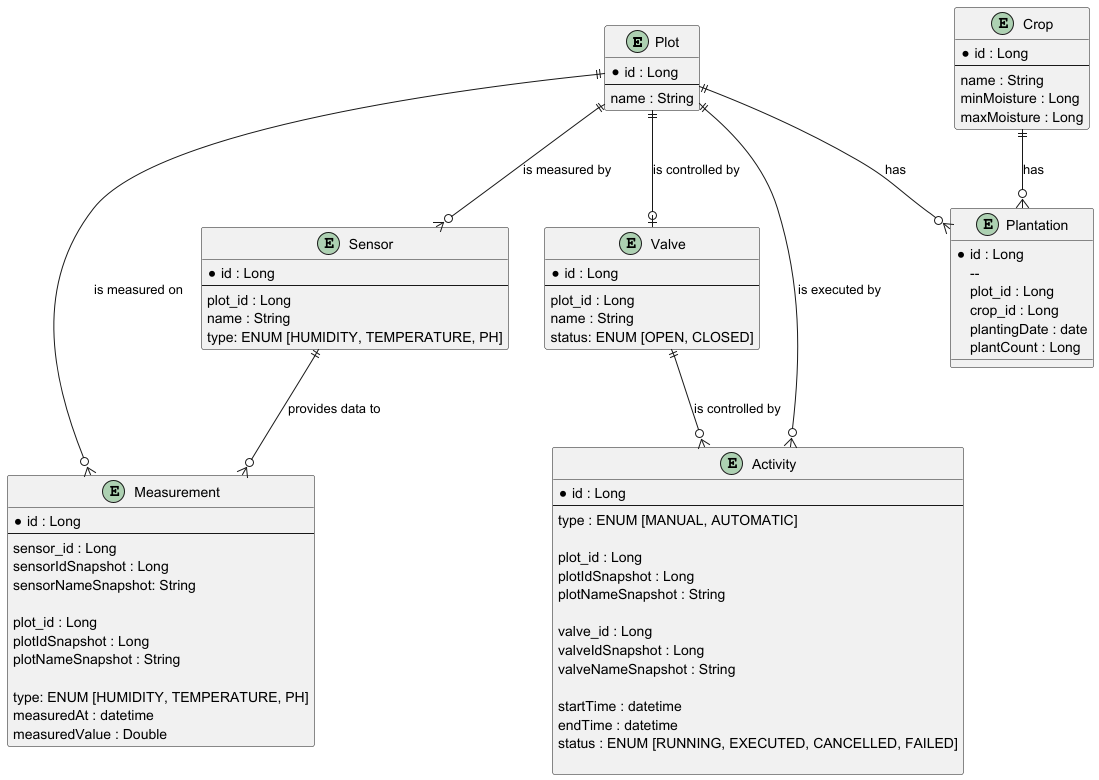

The diagram above was rendered by PlantUML. Its source (embedded in the PNG):
@startuml

entity "Plot" {
  * id : Long
  --
  name : String
}

entity "Crop" {
  * id : Long
  --
  name : String
  minMoisture : Long
  maxMoisture : Long
}

entity "Plantation" {
 * id : Long
  --
  plot_id : Long
  crop_id : Long
  plantingDate : date
  plantCount : Long
}

entity "Sensor" {
  * id : Long
  --
  plot_id : Long
  name : String
  type: ENUM [HUMIDITY, TEMPERATURE, PH]
}

entity "Valve" {
  * id : Long
  --
  plot_id : Long
  name : String
  status: ENUM [OPEN, CLOSED]
}

entity "Measurement" {
  * id : Long
  --
  sensor_id : Long
  sensorIdSnapshot : Long
  sensorNameSnapshot: String

  plot_id : Long
  plotIdSnapshot : Long
  plotNameSnapshot : String

  type: ENUM [HUMIDITY, TEMPERATURE, PH]
  measuredAt : datetime
  measuredValue : Double
}

entity "Activity" {
  * id : Long
  --
  type : ENUM [MANUAL, AUTOMATIC]

  plot_id : Long
  plotIdSnapshot : Long
  plotNameSnapshot : String

  valve_id : Long
  valveIdSnapshot : Long
  valveNameSnapshot : String

  startTime : datetime
  endTime : datetime
  status : ENUM [RUNNING, EXECUTED, CANCELLED, FAILED]

}

Plot ||--o{ Activity: is executed by
Valve ||--o{ Activity: is controlled by

Crop ||--o{ Plantation: has
Plot ||--o{ Plantation: has

Plot ||--o{ Sensor :is measured by
Plot ||--o| Valve : is controlled by

Plot ||--o{Measurement : is measured on
Sensor ||--o{Measurement: provides data to

@enduml